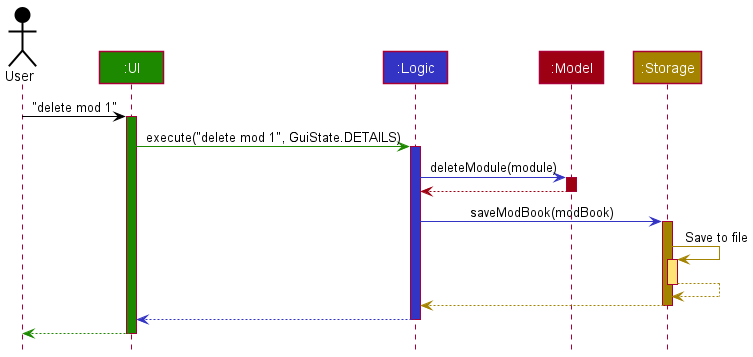

The diagram above was rendered by PlantUML. Its source (embedded in the PNG):
@startuml
!include style.puml

Actor User as user USER_COLOR
Participant ":UI" as ui UI_COLOR
Participant ":Logic" as logic LOGIC_COLOR
Participant ":Model" as model MODEL_COLOR
Participant ":Storage" as storage STORAGE_COLOR

user -[USER_COLOR]> ui : "delete mod 1"
activate ui UI_COLOR

ui -[UI_COLOR]> logic : execute("delete mod 1", GuiState.DETAILS)
activate logic LOGIC_COLOR

logic -[LOGIC_COLOR]> model : deleteModule(module)
activate model MODEL_COLOR

model -[MODEL_COLOR]-> logic
deactivate model

logic -[LOGIC_COLOR]> storage : saveModBook(modBook)
activate storage STORAGE_COLOR

storage -[STORAGE_COLOR]> storage : Save to file
activate storage STORAGE_COLOR_T1
storage --[STORAGE_COLOR]> storage
deactivate storage

storage --[STORAGE_COLOR]> logic
deactivate storage

logic --[LOGIC_COLOR]> ui
deactivate logic

ui--[UI_COLOR]> user
deactivate ui
@enduml